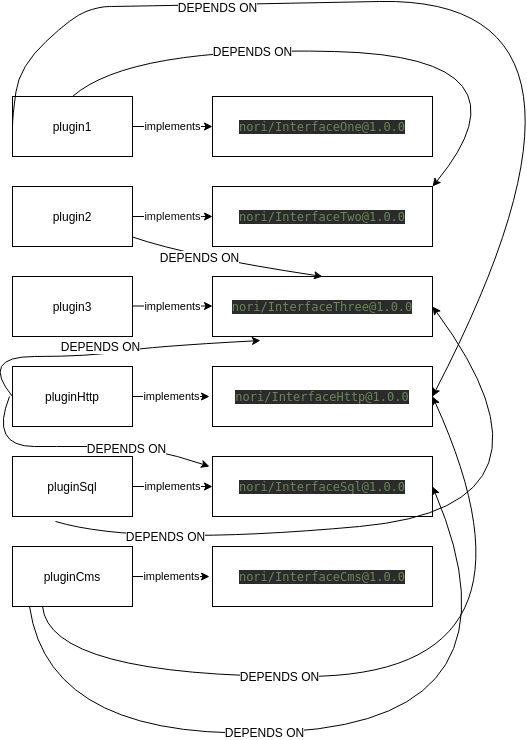

The diagram above was exported from draw.io. Its source (the exported page's mxGraphModel, read from the mxfile embedded in the PNG):
<mxGraphModel dx="1355" dy="729" grid="1" gridSize="10" guides="1" tooltips="1" connect="1" arrows="1" fold="1" page="1" pageScale="1" pageWidth="827" pageHeight="1169" math="0" shadow="0">
  <root>
    <mxCell id="0" />
    <mxCell id="1" parent="0" />
    <mxCell id="Mb_dR1OUN00MmmIYzumh-1" value="plugin1" style="rounded=0;whiteSpace=wrap;html=1;" parent="1" vertex="1">
      <mxGeometry x="203" y="130" width="120" height="60" as="geometry" />
    </mxCell>
    <mxCell id="Mb_dR1OUN00MmmIYzumh-2" value="plugin2" style="rounded=0;whiteSpace=wrap;html=1;" parent="1" vertex="1">
      <mxGeometry x="203" y="220" width="120" height="60" as="geometry" />
    </mxCell>
    <mxCell id="Mb_dR1OUN00MmmIYzumh-5" value="plugin3" style="rounded=0;whiteSpace=wrap;html=1;" parent="1" vertex="1">
      <mxGeometry x="203" y="310" width="120" height="60" as="geometry" />
    </mxCell>
    <mxCell id="Mb_dR1OUN00MmmIYzumh-6" value="pluginHttp" style="rounded=0;whiteSpace=wrap;html=1;" parent="1" vertex="1">
      <mxGeometry x="203" y="400" width="120" height="60" as="geometry" />
    </mxCell>
    <mxCell id="Mb_dR1OUN00MmmIYzumh-10" value="implements" style="endArrow=classic;html=1;exitX=1;exitY=0.5;exitDx=0;exitDy=0;" parent="1" source="Mb_dR1OUN00MmmIYzumh-6" edge="1">
      <mxGeometry width="50" height="50" relative="1" as="geometry">
        <mxPoint x="203" y="560" as="sourcePoint" />
        <mxPoint x="400" y="430" as="targetPoint" />
      </mxGeometry>
    </mxCell>
    <mxCell id="Mb_dR1OUN00MmmIYzumh-11" value="&lt;pre style=&quot;background-color: rgb(43 , 43 , 43) ; font-family: &amp;#34;dejavu sans mono&amp;#34; ; font-size: 9pt&quot;&gt;&lt;pre style=&quot;color: rgb(169 , 183 , 198) ; font-family: &amp;#34;dejavu sans mono&amp;#34; ; font-size: 9pt&quot;&gt;&lt;pre style=&quot;font-family: &amp;#34;dejavu sans mono&amp;#34; ; font-size: 9pt&quot;&gt;&lt;span style=&quot;color: #6a8759&quot;&gt;nori/InterfaceOne@1.0.0&lt;/span&gt;&lt;/pre&gt;&lt;/pre&gt;&lt;/pre&gt;" style="rounded=0;html=1;fontColor=#FFFFFF;whiteSpace=wrap;" parent="1" vertex="1">
      <mxGeometry x="403" y="130" width="220" height="60" as="geometry" />
    </mxCell>
    <mxCell id="Mb_dR1OUN00MmmIYzumh-12" value="implements" style="endArrow=classic;html=1;exitX=1;exitY=0.5;exitDx=0;exitDy=0;entryX=0;entryY=0.5;entryDx=0;entryDy=0;" parent="1" source="Mb_dR1OUN00MmmIYzumh-1" target="Mb_dR1OUN00MmmIYzumh-11" edge="1">
      <mxGeometry width="50" height="50" relative="1" as="geometry">
        <mxPoint x="203" y="560" as="sourcePoint" />
        <mxPoint x="253" y="510" as="targetPoint" />
      </mxGeometry>
    </mxCell>
    <mxCell id="Mb_dR1OUN00MmmIYzumh-15" value="Text" style="text;html=1;align=center;verticalAlign=middle;resizable=0;points=[];autosize=1;fontColor=#FFFFFF;" parent="1" vertex="1">
      <mxGeometry x="436" y="260" width="40" height="20" as="geometry" />
    </mxCell>
    <mxCell id="Mb_dR1OUN00MmmIYzumh-20" value="&lt;pre style=&quot;background-color: rgb(43 , 43 , 43) ; font-family: &amp;#34;dejavu sans mono&amp;#34; ; font-size: 9pt&quot;&gt;&lt;pre style=&quot;color: rgb(169 , 183 , 198) ; font-family: &amp;#34;dejavu sans mono&amp;#34; ; font-size: 9pt&quot;&gt;&lt;pre style=&quot;font-family: &amp;#34;dejavu sans mono&amp;#34; ; font-size: 9pt&quot;&gt;&lt;span style=&quot;color: #6a8759&quot;&gt;nori/InterfaceTwo@1.0.0&lt;/span&gt;&lt;/pre&gt;&lt;/pre&gt;&lt;/pre&gt;" style="rounded=0;html=1;fontColor=#FFFFFF;whiteSpace=wrap;" parent="1" vertex="1">
      <mxGeometry x="403" y="220" width="220" height="60" as="geometry" />
    </mxCell>
    <mxCell id="Mb_dR1OUN00MmmIYzumh-21" value="&lt;pre style=&quot;background-color: rgb(43 , 43 , 43) ; font-family: &amp;#34;dejavu sans mono&amp;#34; ; font-size: 9pt&quot;&gt;&lt;pre style=&quot;color: rgb(169 , 183 , 198) ; font-family: &amp;#34;dejavu sans mono&amp;#34; ; font-size: 9pt&quot;&gt;&lt;pre style=&quot;font-family: &amp;#34;dejavu sans mono&amp;#34; ; font-size: 9pt&quot;&gt;&lt;span style=&quot;color: #6a8759&quot;&gt;nori/InterfaceThree@1.0.0&lt;/span&gt;&lt;/pre&gt;&lt;/pre&gt;&lt;/pre&gt;" style="rounded=0;html=1;fontColor=#FFFFFF;whiteSpace=wrap;" parent="1" vertex="1">
      <mxGeometry x="403" y="310" width="220" height="60" as="geometry" />
    </mxCell>
    <mxCell id="Mb_dR1OUN00MmmIYzumh-22" value="&lt;pre style=&quot;background-color: rgb(43 , 43 , 43) ; font-family: &amp;#34;dejavu sans mono&amp;#34; ; font-size: 9pt&quot;&gt;&lt;pre style=&quot;color: rgb(169 , 183 , 198) ; font-family: &amp;#34;dejavu sans mono&amp;#34; ; font-size: 9pt&quot;&gt;&lt;pre style=&quot;font-family: &amp;#34;dejavu sans mono&amp;#34; ; font-size: 9pt&quot;&gt;&lt;span style=&quot;color: #6a8759&quot;&gt;nori/InterfaceHttp@1.0.0&lt;/span&gt;&lt;/pre&gt;&lt;/pre&gt;&lt;/pre&gt;" style="rounded=0;html=1;fontColor=#FFFFFF;whiteSpace=wrap;" parent="1" vertex="1">
      <mxGeometry x="403" y="400" width="220" height="60" as="geometry" />
    </mxCell>
    <mxCell id="Mb_dR1OUN00MmmIYzumh-25" value="implements" style="endArrow=classic;html=1;fontColor=#0F0F0F;exitX=1;exitY=0.5;exitDx=0;exitDy=0;entryX=0;entryY=0.5;entryDx=0;entryDy=0;" parent="1" source="Mb_dR1OUN00MmmIYzumh-2" target="Mb_dR1OUN00MmmIYzumh-20" edge="1">
      <mxGeometry width="50" height="50" relative="1" as="geometry">
        <mxPoint x="203" y="520" as="sourcePoint" />
        <mxPoint x="253" y="470" as="targetPoint" />
        <Array as="points">
          <mxPoint x="403" y="250" />
        </Array>
      </mxGeometry>
    </mxCell>
    <mxCell id="Mb_dR1OUN00MmmIYzumh-26" value="implements" style="endArrow=classic;html=1;fontColor=#000000;exitX=1;exitY=0.5;exitDx=0;exitDy=0;entryX=0;entryY=0.5;entryDx=0;entryDy=0;" parent="1" edge="1">
      <mxGeometry width="50" height="50" relative="1" as="geometry">
        <mxPoint x="323" y="339.5" as="sourcePoint" />
        <mxPoint x="403" y="339.5" as="targetPoint" />
        <Array as="points">
          <mxPoint x="403" y="339.5" />
        </Array>
      </mxGeometry>
    </mxCell>
    <mxCell id="PGa90SF6oy_zPqkGrfZM-2" value="pluginSql" style="rounded=0;whiteSpace=wrap;html=1;" vertex="1" parent="1">
      <mxGeometry x="203" y="490" width="120" height="60" as="geometry" />
    </mxCell>
    <mxCell id="PGa90SF6oy_zPqkGrfZM-3" value="implements" style="endArrow=classic;html=1;exitX=1;exitY=0.5;exitDx=0;exitDy=0;entryX=0;entryY=0.5;entryDx=0;entryDy=0;" edge="1" parent="1" source="PGa90SF6oy_zPqkGrfZM-2" target="PGa90SF6oy_zPqkGrfZM-4">
      <mxGeometry width="50" height="50" relative="1" as="geometry">
        <mxPoint x="213" y="570" as="sourcePoint" />
        <mxPoint x="413" y="430" as="targetPoint" />
      </mxGeometry>
    </mxCell>
    <mxCell id="PGa90SF6oy_zPqkGrfZM-4" value="&lt;pre style=&quot;background-color: rgb(43 , 43 , 43) ; font-family: &amp;#34;dejavu sans mono&amp;#34; ; font-size: 9pt&quot;&gt;&lt;pre style=&quot;color: rgb(169 , 183 , 198) ; font-family: &amp;#34;dejavu sans mono&amp;#34; ; font-size: 9pt&quot;&gt;&lt;pre style=&quot;font-family: &amp;#34;dejavu sans mono&amp;#34; ; font-size: 9pt&quot;&gt;&lt;span style=&quot;color: #6a8759&quot;&gt;nori/InterfaceSql@1.0.0&lt;/span&gt;&lt;/pre&gt;&lt;/pre&gt;&lt;/pre&gt;" style="rounded=0;html=1;fontColor=#FFFFFF;whiteSpace=wrap;" vertex="1" parent="1">
      <mxGeometry x="403" y="490" width="220" height="60" as="geometry" />
    </mxCell>
    <mxCell id="PGa90SF6oy_zPqkGrfZM-5" value="pluginCms" style="rounded=0;whiteSpace=wrap;html=1;" vertex="1" parent="1">
      <mxGeometry x="203" y="580" width="120" height="60" as="geometry" />
    </mxCell>
    <mxCell id="PGa90SF6oy_zPqkGrfZM-6" value="implements" style="endArrow=classic;html=1;exitX=1;exitY=0.5;exitDx=0;exitDy=0;" edge="1" parent="1" source="PGa90SF6oy_zPqkGrfZM-5">
      <mxGeometry width="50" height="50" relative="1" as="geometry">
        <mxPoint x="203" y="724" as="sourcePoint" />
        <mxPoint x="400" y="610" as="targetPoint" />
      </mxGeometry>
    </mxCell>
    <mxCell id="PGa90SF6oy_zPqkGrfZM-7" value="&lt;pre style=&quot;background-color: rgb(43 , 43 , 43) ; font-family: &amp;#34;dejavu sans mono&amp;#34; ; font-size: 9pt&quot;&gt;&lt;pre style=&quot;color: rgb(169 , 183 , 198) ; font-family: &amp;#34;dejavu sans mono&amp;#34; ; font-size: 9pt&quot;&gt;&lt;pre style=&quot;font-family: &amp;#34;dejavu sans mono&amp;#34; ; font-size: 9pt&quot;&gt;&lt;span style=&quot;color: #6a8759&quot;&gt;nori/InterfaceCms@1.0.0&lt;/span&gt;&lt;/pre&gt;&lt;/pre&gt;&lt;/pre&gt;" style="rounded=0;html=1;fontColor=#FFFFFF;whiteSpace=wrap;" vertex="1" parent="1">
      <mxGeometry x="403" y="580" width="220" height="60" as="geometry" />
    </mxCell>
    <mxCell id="PGa90SF6oy_zPqkGrfZM-12" value="" style="curved=1;endArrow=classic;html=1;exitX=0.5;exitY=0;exitDx=0;exitDy=0;entryX=1;entryY=0;entryDx=0;entryDy=0;" edge="1" parent="1" source="Mb_dR1OUN00MmmIYzumh-1" target="Mb_dR1OUN00MmmIYzumh-20">
      <mxGeometry width="50" height="50" relative="1" as="geometry">
        <mxPoint x="270" y="80" as="sourcePoint" />
        <mxPoint x="690" y="80" as="targetPoint" />
        <Array as="points">
          <mxPoint x="320" y="80" />
          <mxPoint x="730" y="90" />
        </Array>
      </mxGeometry>
    </mxCell>
    <mxCell id="PGa90SF6oy_zPqkGrfZM-13" value="DEPENDS ON" style="text;html=1;align=center;verticalAlign=middle;resizable=0;points=[];labelBackgroundColor=#ffffff;" vertex="1" connectable="0" parent="PGa90SF6oy_zPqkGrfZM-12">
      <mxGeometry x="-0.3951" y="-2" relative="1" as="geometry">
        <mxPoint as="offset" />
      </mxGeometry>
    </mxCell>
    <mxCell id="PGa90SF6oy_zPqkGrfZM-15" value="" style="curved=1;endArrow=classic;html=1;exitX=0;exitY=0.5;exitDx=0;exitDy=0;entryX=1;entryY=0.5;entryDx=0;entryDy=0;" edge="1" parent="1" source="Mb_dR1OUN00MmmIYzumh-1" target="Mb_dR1OUN00MmmIYzumh-22">
      <mxGeometry width="50" height="50" relative="1" as="geometry">
        <mxPoint x="120" y="210" as="sourcePoint" />
        <mxPoint x="700" y="30" as="targetPoint" />
        <Array as="points">
          <mxPoint x="203" y="150" />
          <mxPoint x="210" y="100" />
          <mxPoint x="263" y="50" />
          <mxPoint x="290" y="40" />
          <mxPoint x="310" y="40" />
          <mxPoint x="830" y="30" />
        </Array>
      </mxGeometry>
    </mxCell>
    <mxCell id="PGa90SF6oy_zPqkGrfZM-16" value="DEPENDS ON" style="text;html=1;align=center;verticalAlign=middle;resizable=0;points=[];labelBackgroundColor=#ffffff;" vertex="1" connectable="0" parent="PGa90SF6oy_zPqkGrfZM-15">
      <mxGeometry x="-0.5139" y="-2" relative="1" as="geometry">
        <mxPoint as="offset" />
      </mxGeometry>
    </mxCell>
    <mxCell id="PGa90SF6oy_zPqkGrfZM-21" value="" style="curved=1;endArrow=classic;html=1;exitX=0;exitY=0.5;exitDx=0;exitDy=0;entryX=0.218;entryY=1.067;entryDx=0;entryDy=0;entryPerimeter=0;" edge="1" parent="1" source="Mb_dR1OUN00MmmIYzumh-6" target="Mb_dR1OUN00MmmIYzumh-21">
      <mxGeometry width="50" height="50" relative="1" as="geometry">
        <mxPoint x="200" y="710" as="sourcePoint" />
        <mxPoint x="250" y="660" as="targetPoint" />
        <Array as="points">
          <mxPoint x="170" y="390" />
          <mxPoint x="280" y="390" />
          <mxPoint x="340" y="380" />
        </Array>
      </mxGeometry>
    </mxCell>
    <mxCell id="PGa90SF6oy_zPqkGrfZM-22" value="DEPENDS ON" style="text;html=1;align=center;verticalAlign=middle;resizable=0;points=[];labelBackgroundColor=#ffffff;" vertex="1" connectable="0" parent="PGa90SF6oy_zPqkGrfZM-21">
      <mxGeometry x="-0.0102" y="-2" relative="1" as="geometry">
        <mxPoint x="6.57" y="-11.46" as="offset" />
      </mxGeometry>
    </mxCell>
    <mxCell id="PGa90SF6oy_zPqkGrfZM-23" value="" style="curved=1;endArrow=classic;html=1;" edge="1" parent="1">
      <mxGeometry width="50" height="50" relative="1" as="geometry">
        <mxPoint x="200" y="430" as="sourcePoint" />
        <mxPoint x="400" y="500" as="targetPoint" />
        <Array as="points">
          <mxPoint x="180" y="480" />
          <mxPoint x="270" y="480" />
          <mxPoint x="340" y="480" />
        </Array>
      </mxGeometry>
    </mxCell>
    <mxCell id="PGa90SF6oy_zPqkGrfZM-24" value="DEPENDS ON" style="text;html=1;align=center;verticalAlign=middle;resizable=0;points=[];labelBackgroundColor=#ffffff;" vertex="1" connectable="0" parent="PGa90SF6oy_zPqkGrfZM-23">
      <mxGeometry x="0.3703" y="-1" relative="1" as="geometry">
        <mxPoint as="offset" />
      </mxGeometry>
    </mxCell>
    <mxCell id="PGa90SF6oy_zPqkGrfZM-26" value="" style="curved=1;endArrow=classic;html=1;entryX=0.5;entryY=0;entryDx=0;entryDy=0;" edge="1" parent="1" source="Mb_dR1OUN00MmmIYzumh-2" target="Mb_dR1OUN00MmmIYzumh-21">
      <mxGeometry width="50" height="50" relative="1" as="geometry">
        <mxPoint x="190" y="710" as="sourcePoint" />
        <mxPoint x="240" y="660" as="targetPoint" />
        <Array as="points">
          <mxPoint x="380" y="290" />
        </Array>
      </mxGeometry>
    </mxCell>
    <mxCell id="PGa90SF6oy_zPqkGrfZM-27" value="DEPENDS ON" style="text;html=1;align=center;verticalAlign=middle;resizable=0;points=[];labelBackgroundColor=#ffffff;" vertex="1" connectable="0" parent="PGa90SF6oy_zPqkGrfZM-26">
      <mxGeometry x="-0.2798" y="1" relative="1" as="geometry">
        <mxPoint as="offset" />
      </mxGeometry>
    </mxCell>
    <mxCell id="PGa90SF6oy_zPqkGrfZM-28" value="" style="curved=1;endArrow=classic;html=1;exitX=0.358;exitY=1.083;exitDx=0;exitDy=0;exitPerimeter=0;entryX=1;entryY=0.5;entryDx=0;entryDy=0;" edge="1" parent="1" source="PGa90SF6oy_zPqkGrfZM-2" target="Mb_dR1OUN00MmmIYzumh-21">
      <mxGeometry width="50" height="50" relative="1" as="geometry">
        <mxPoint x="190" y="710" as="sourcePoint" />
        <mxPoint x="240" y="660" as="targetPoint" />
        <Array as="points">
          <mxPoint x="330" y="580" />
          <mxPoint x="770" y="540" />
        </Array>
      </mxGeometry>
    </mxCell>
    <mxCell id="PGa90SF6oy_zPqkGrfZM-29" value="DEPENDS ON" style="text;html=1;align=center;verticalAlign=middle;resizable=0;points=[];labelBackgroundColor=#ffffff;" vertex="1" connectable="0" parent="PGa90SF6oy_zPqkGrfZM-28">
      <mxGeometry x="-0.7081" y="8" relative="1" as="geometry">
        <mxPoint as="offset" />
      </mxGeometry>
    </mxCell>
    <mxCell id="PGa90SF6oy_zPqkGrfZM-31" value="" style="curved=1;endArrow=classic;html=1;exitX=0.25;exitY=1;exitDx=0;exitDy=0;entryX=1;entryY=0.5;entryDx=0;entryDy=0;" edge="1" parent="1" source="PGa90SF6oy_zPqkGrfZM-5" target="Mb_dR1OUN00MmmIYzumh-22">
      <mxGeometry width="50" height="50" relative="1" as="geometry">
        <mxPoint x="190" y="710" as="sourcePoint" />
        <mxPoint x="240" y="660" as="targetPoint" />
        <Array as="points">
          <mxPoint x="240" y="710" />
          <mxPoint x="750" y="710" />
        </Array>
      </mxGeometry>
    </mxCell>
    <mxCell id="PGa90SF6oy_zPqkGrfZM-33" value="DEPENDS ON" style="text;html=1;align=center;verticalAlign=middle;resizable=0;points=[];labelBackgroundColor=#ffffff;" vertex="1" connectable="0" parent="PGa90SF6oy_zPqkGrfZM-31">
      <mxGeometry x="-0.3234" y="1" relative="1" as="geometry">
        <mxPoint as="offset" />
      </mxGeometry>
    </mxCell>
    <mxCell id="PGa90SF6oy_zPqkGrfZM-32" value="" style="curved=1;endArrow=classic;html=1;exitX=0.142;exitY=1;exitDx=0;exitDy=0;exitPerimeter=0;entryX=1;entryY=0.5;entryDx=0;entryDy=0;" edge="1" parent="1" source="PGa90SF6oy_zPqkGrfZM-5" target="PGa90SF6oy_zPqkGrfZM-4">
      <mxGeometry width="50" height="50" relative="1" as="geometry">
        <mxPoint x="190" y="780" as="sourcePoint" />
        <mxPoint x="530" y="781" as="targetPoint" />
        <Array as="points">
          <mxPoint x="240" y="780" />
          <mxPoint x="720" y="750" />
        </Array>
      </mxGeometry>
    </mxCell>
    <mxCell id="PGa90SF6oy_zPqkGrfZM-36" value="DEPENDS ON" style="text;html=1;align=center;verticalAlign=middle;resizable=0;points=[];labelBackgroundColor=#ffffff;" vertex="1" connectable="0" parent="PGa90SF6oy_zPqkGrfZM-32">
      <mxGeometry x="-0.1838" y="1" relative="1" as="geometry">
        <mxPoint as="offset" />
      </mxGeometry>
    </mxCell>
  </root>
</mxGraphModel>